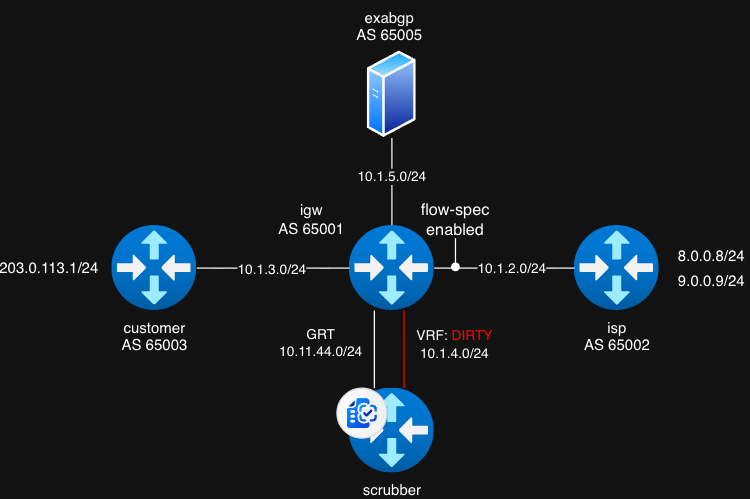

The diagram above was exported from draw.io. Its source (the exported page's mxGraphModel, read from the mxfile embedded in the PNG):
<mxGraphModel dx="813" dy="557" grid="1" gridSize="10" guides="1" tooltips="1" connect="1" arrows="1" fold="1" page="1" pageScale="1" pageWidth="827" pageHeight="1169" math="0" shadow="0">
  <root>
    <mxCell id="0" />
    <mxCell id="1" parent="0" />
    <mxCell id="5V_5NOpO-FkC4mHfNUHM-1" value="isp&lt;div&gt;AS 65002&lt;/div&gt;" style="image;aspect=fixed;html=1;points=[];align=center;fontSize=12;image=img/lib/azure2/networking/Virtual_Router.svg;" vertex="1" parent="1">
      <mxGeometry x="610" y="280" width="68" height="68" as="geometry" />
    </mxCell>
    <mxCell id="5V_5NOpO-FkC4mHfNUHM-19" style="edgeStyle=orthogonalEdgeStyle;rounded=0;orthogonalLoop=1;jettySize=auto;html=1;endArrow=none;endFill=0;" edge="1" parent="1" source="5V_5NOpO-FkC4mHfNUHM-2" target="5V_5NOpO-FkC4mHfNUHM-17">
      <mxGeometry relative="1" as="geometry" />
    </mxCell>
    <mxCell id="5V_5NOpO-FkC4mHfNUHM-47" value="10.1.5.0/24" style="edgeLabel;html=1;align=center;verticalAlign=middle;resizable=0;points=[];" vertex="1" connectable="0" parent="5V_5NOpO-FkC4mHfNUHM-19">
      <mxGeometry x="0.4619" y="-1" relative="1" as="geometry">
        <mxPoint x="-1" y="11" as="offset" />
      </mxGeometry>
    </mxCell>
    <mxCell id="5V_5NOpO-FkC4mHfNUHM-21" style="edgeStyle=orthogonalEdgeStyle;rounded=0;orthogonalLoop=1;jettySize=auto;html=1;endArrow=none;endFill=0;" edge="1" parent="1" source="5V_5NOpO-FkC4mHfNUHM-2" target="5V_5NOpO-FkC4mHfNUHM-1">
      <mxGeometry relative="1" as="geometry" />
    </mxCell>
    <mxCell id="5V_5NOpO-FkC4mHfNUHM-46" value="10.1.2.0/24" style="edgeLabel;html=1;align=center;verticalAlign=middle;resizable=0;points=[];" vertex="1" connectable="0" parent="5V_5NOpO-FkC4mHfNUHM-21">
      <mxGeometry x="0.2768" y="3" relative="1" as="geometry">
        <mxPoint x="-10" y="3" as="offset" />
      </mxGeometry>
    </mxCell>
    <mxCell id="5V_5NOpO-FkC4mHfNUHM-22" style="edgeStyle=orthogonalEdgeStyle;rounded=0;orthogonalLoop=1;jettySize=auto;html=1;endArrow=none;endFill=0;strokeColor=#FF0000;" edge="1" parent="1">
      <mxGeometry relative="1" as="geometry">
        <mxPoint x="473.71" y="348" as="sourcePoint" />
        <mxPoint x="473.71" y="410" as="targetPoint" />
      </mxGeometry>
    </mxCell>
    <mxCell id="5V_5NOpO-FkC4mHfNUHM-45" value="&lt;div&gt;&lt;span style=&quot;background-color: light-dark(#ffffff, var(--ge-dark-color, #121212)); color: light-dark(rgb(0, 0, 0), rgb(255, 255, 255));&quot;&gt;GRT&lt;/span&gt;&lt;/div&gt;&lt;div&gt;&lt;span style=&quot;background-color: light-dark(#ffffff, var(--ge-dark-color, #121212)); color: light-dark(rgb(0, 0, 0), rgb(255, 255, 255));&quot;&gt;10.11.44.0/24&lt;/span&gt;&lt;/div&gt;" style="edgeLabel;html=1;align=center;verticalAlign=middle;resizable=0;points=[];" vertex="1" connectable="0" parent="5V_5NOpO-FkC4mHfNUHM-22">
      <mxGeometry x="-0.086" y="1" relative="1" as="geometry">
        <mxPoint x="-68" y="-3" as="offset" />
      </mxGeometry>
    </mxCell>
    <mxCell id="5V_5NOpO-FkC4mHfNUHM-2" value="" style="image;aspect=fixed;html=1;points=[];align=center;fontSize=12;image=img/lib/azure2/networking/Virtual_Router.svg;" vertex="1" parent="1">
      <mxGeometry x="430" y="280" width="68" height="68" as="geometry" />
    </mxCell>
    <mxCell id="5V_5NOpO-FkC4mHfNUHM-20" style="edgeStyle=orthogonalEdgeStyle;rounded=0;orthogonalLoop=1;jettySize=auto;html=1;endArrow=none;endFill=0;" edge="1" parent="1" source="5V_5NOpO-FkC4mHfNUHM-3" target="5V_5NOpO-FkC4mHfNUHM-2">
      <mxGeometry relative="1" as="geometry" />
    </mxCell>
    <mxCell id="5V_5NOpO-FkC4mHfNUHM-44" value="10.1.3.0/24" style="edgeLabel;html=1;align=center;verticalAlign=middle;resizable=0;points=[];" vertex="1" connectable="0" parent="5V_5NOpO-FkC4mHfNUHM-20">
      <mxGeometry x="-0.0328" y="-1" relative="1" as="geometry">
        <mxPoint as="offset" />
      </mxGeometry>
    </mxCell>
    <mxCell id="5V_5NOpO-FkC4mHfNUHM-3" value="customer&lt;br&gt;AS 65003" style="image;aspect=fixed;html=1;points=[];align=center;fontSize=12;image=img/lib/azure2/networking/Virtual_Router.svg;" vertex="1" parent="1">
      <mxGeometry x="240" y="280" width="68" height="68" as="geometry" />
    </mxCell>
    <mxCell id="5V_5NOpO-FkC4mHfNUHM-4" value="scrubber" style="image;aspect=fixed;html=1;points=[];align=center;fontSize=12;image=img/lib/azure2/networking/Virtual_Router.svg;" vertex="1" parent="1">
      <mxGeometry x="430" y="410" width="68" height="68" as="geometry" />
    </mxCell>
    <mxCell id="5V_5NOpO-FkC4mHfNUHM-17" value="" style="image;aspect=fixed;perimeter=ellipsePerimeter;html=1;align=center;shadow=0;dashed=0;spacingTop=3;image=img/lib/active_directory/generic_server.svg;" vertex="1" parent="1">
      <mxGeometry x="444.4" y="140" width="39.2" height="70" as="geometry" />
    </mxCell>
    <mxCell id="5V_5NOpO-FkC4mHfNUHM-18" value="&lt;div style=&quot;text-align: center;&quot;&gt;&lt;span style=&quot;color: light-dark(rgb(0, 0, 0), rgb(255, 255, 255)); text-wrap-mode: nowrap; background-color: rgb(18, 18, 18);&quot;&gt;exabgp&lt;/span&gt;&lt;/div&gt;&lt;div&gt;&lt;span style=&quot;color: rgb(255, 255, 255); font-family: Helvetica; font-size: 12px; font-style: normal; font-variant-ligatures: normal; font-variant-caps: normal; font-weight: 400; letter-spacing: normal; orphans: 2; text-align: center; text-indent: 0px; text-transform: none; widows: 2; word-spacing: 0px; -webkit-text-stroke-width: 0px; white-space: nowrap; background-color: rgb(18, 18, 18); text-decoration-thickness: initial; text-decoration-style: initial; text-decoration-color: initial; display: inline !important; float: none;&quot;&gt;AS 65005&lt;/span&gt;&lt;/div&gt;" style="text;whiteSpace=wrap;html=1;" vertex="1" parent="1">
      <mxGeometry x="434" y="100" width="80" height="40" as="geometry" />
    </mxCell>
    <mxCell id="5V_5NOpO-FkC4mHfNUHM-27" value="" style="shape=mxgraph.sap.icon;labelPosition=center;verticalLabelPosition=bottom;align=center;verticalAlign=top;strokeWidth=1;strokeColor=#D5DADD;fillColor=#EDEFF0;gradientColor=#FCFCFC;gradientDirection=west;aspect=fixed;SAPIcon=Invoice_Object_Recommendation2" vertex="1" parent="1">
      <mxGeometry x="420" y="410" width="40" height="40" as="geometry" />
    </mxCell>
    <mxCell id="5V_5NOpO-FkC4mHfNUHM-29" value="igw&lt;div&gt;AS 65001&lt;/div&gt;" style="text;html=1;whiteSpace=wrap;strokeColor=none;fillColor=none;align=center;verticalAlign=middle;rounded=0;" vertex="1" parent="1">
      <mxGeometry x="370" y="260" width="60" height="30" as="geometry" />
    </mxCell>
    <mxCell id="5V_5NOpO-FkC4mHfNUHM-30" value="203.0.113.1/24" style="text;html=1;whiteSpace=wrap;strokeColor=none;fillColor=none;align=center;verticalAlign=middle;rounded=0;" vertex="1" parent="1">
      <mxGeometry x="160" y="299" width="60" height="30" as="geometry" />
    </mxCell>
    <mxCell id="5V_5NOpO-FkC4mHfNUHM-32" value="8.0.0.8/24" style="text;html=1;whiteSpace=wrap;strokeColor=none;fillColor=none;align=center;verticalAlign=middle;rounded=0;" vertex="1" parent="1">
      <mxGeometry x="690" y="290" width="60" height="30" as="geometry" />
    </mxCell>
    <mxCell id="5V_5NOpO-FkC4mHfNUHM-33" value="9.0.0.9/24" style="text;html=1;whiteSpace=wrap;strokeColor=none;fillColor=none;align=center;verticalAlign=middle;rounded=0;" vertex="1" parent="1">
      <mxGeometry x="690" y="310" width="60" height="30" as="geometry" />
    </mxCell>
    <mxCell id="5V_5NOpO-FkC4mHfNUHM-49" value="" style="endArrow=oval;html=1;rounded=0;endFill=1;" edge="1" parent="1">
      <mxGeometry width="50" height="50" relative="1" as="geometry">
        <mxPoint x="514.88" y="290" as="sourcePoint" />
        <mxPoint x="514.88" y="313" as="targetPoint" />
      </mxGeometry>
    </mxCell>
    <mxCell id="5V_5NOpO-FkC4mHfNUHM-50" value="&lt;font&gt;flow-spec enabled&lt;/font&gt;" style="text;html=1;whiteSpace=wrap;strokeColor=none;fillColor=none;align=center;verticalAlign=middle;rounded=0;fontSize=13;" vertex="1" parent="1">
      <mxGeometry x="485" y="265" width="60" height="20" as="geometry" />
    </mxCell>
    <mxCell id="5V_5NOpO-FkC4mHfNUHM-52" style="edgeStyle=orthogonalEdgeStyle;rounded=0;orthogonalLoop=1;jettySize=auto;html=1;endArrow=none;endFill=0;" edge="1" parent="1">
      <mxGeometry relative="1" as="geometry">
        <mxPoint x="450" y="348" as="sourcePoint" />
        <mxPoint x="450" y="410" as="targetPoint" />
      </mxGeometry>
    </mxCell>
    <mxCell id="5V_5NOpO-FkC4mHfNUHM-53" value="&lt;div&gt;VRF: &lt;font style=&quot;color: rgb(255, 0, 0);&quot;&gt;DIRTY&lt;/font&gt;&lt;/div&gt;10.1.4.0/24" style="edgeLabel;html=1;align=center;verticalAlign=middle;resizable=0;points=[];" vertex="1" connectable="0" parent="5V_5NOpO-FkC4mHfNUHM-52">
      <mxGeometry x="-0.086" y="1" relative="1" as="geometry">
        <mxPoint x="63" y="-2" as="offset" />
      </mxGeometry>
    </mxCell>
  </root>
</mxGraphModel>